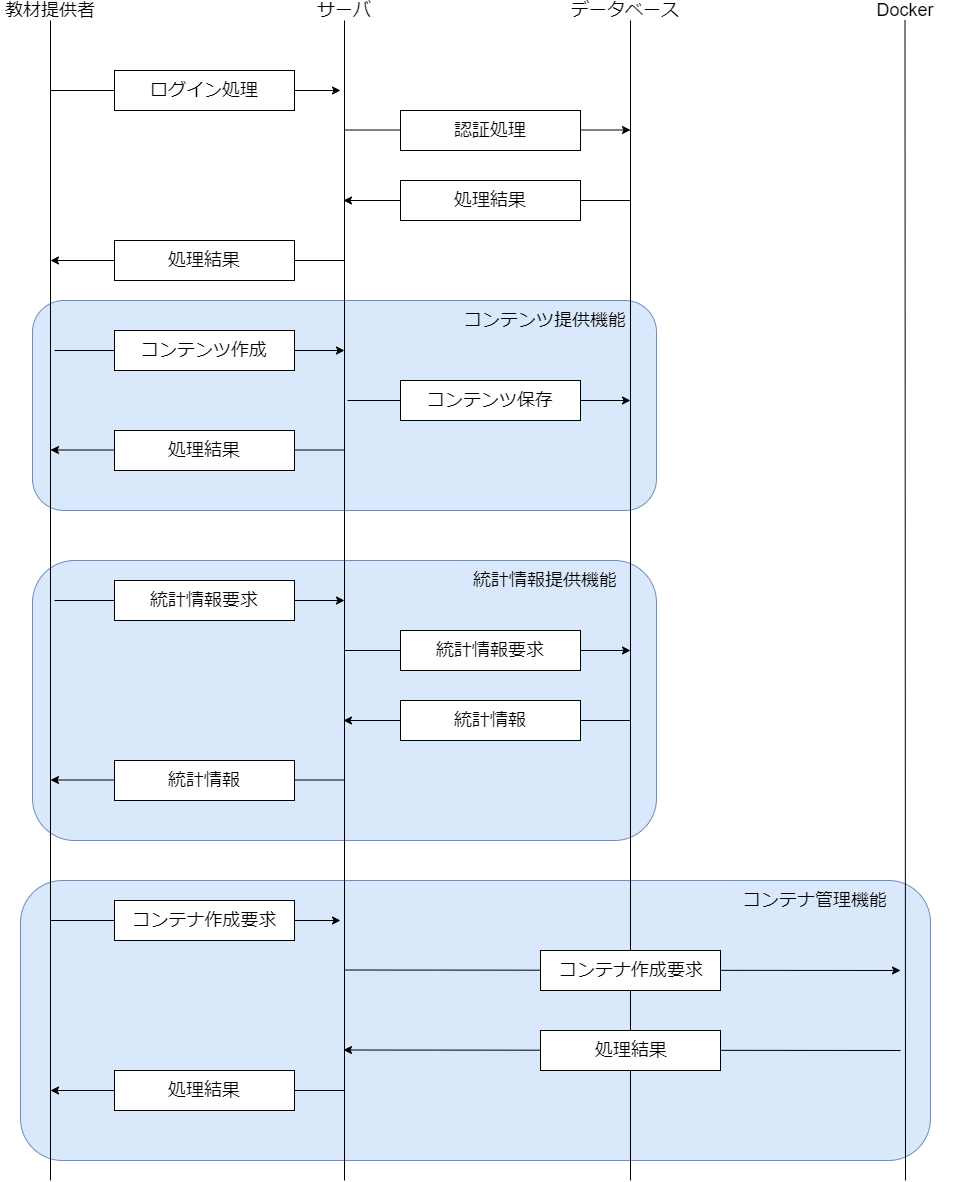

The diagram above was exported from draw.io. Its source (the exported page's mxGraphModel, read from the mxfile embedded in the PNG):
<mxGraphModel dx="1420" dy="802" grid="1" gridSize="10" guides="1" tooltips="1" connect="1" arrows="1" fold="1" page="1" pageScale="1" pageWidth="827" pageHeight="1169" math="0" shadow="0">
  <root>
    <mxCell id="0" />
    <mxCell id="1" parent="0" />
    <mxCell id="5_7GY30QkWRk85KBBixg-73" value="" style="rounded=1;whiteSpace=wrap;html=1;fillColor=#dae8fc;strokeColor=#6c8ebf;" vertex="1" parent="1">
      <mxGeometry x="90" y="900" width="910" height="280" as="geometry" />
    </mxCell>
    <mxCell id="5_7GY30QkWRk85KBBixg-58" value="" style="rounded=1;whiteSpace=wrap;html=1;fillColor=#dae8fc;strokeColor=#6c8ebf;" vertex="1" parent="1">
      <mxGeometry x="102" y="580" width="624" height="280" as="geometry" />
    </mxCell>
    <mxCell id="5_7GY30QkWRk85KBBixg-38" value="" style="rounded=1;whiteSpace=wrap;html=1;fillColor=#dae8fc;strokeColor=#6c8ebf;" vertex="1" parent="1">
      <mxGeometry x="102" y="320" width="624" height="210" as="geometry" />
    </mxCell>
    <mxCell id="63JmIbuGlxQxNoKQMNmZ-1" value="" style="endArrow=none;html=1;" parent="1" edge="1">
      <mxGeometry width="50" height="50" relative="1" as="geometry">
        <mxPoint x="414" y="1200" as="sourcePoint" />
        <mxPoint x="414" y="40" as="targetPoint" />
      </mxGeometry>
    </mxCell>
    <mxCell id="63JmIbuGlxQxNoKQMNmZ-2" value="" style="endArrow=none;html=1;" parent="1" edge="1">
      <mxGeometry width="50" height="50" relative="1" as="geometry">
        <mxPoint x="120" y="1200" as="sourcePoint" />
        <mxPoint x="120" y="40" as="targetPoint" />
      </mxGeometry>
    </mxCell>
    <mxCell id="63JmIbuGlxQxNoKQMNmZ-3" value="" style="endArrow=none;html=1;" parent="1" edge="1">
      <mxGeometry width="50" height="50" relative="1" as="geometry">
        <mxPoint x="700" y="1200" as="sourcePoint" />
        <mxPoint x="700" y="40" as="targetPoint" />
      </mxGeometry>
    </mxCell>
    <mxCell id="63JmIbuGlxQxNoKQMNmZ-4" value="&lt;font style=&quot;font-size: 18px&quot;&gt;教材提供者&lt;/font&gt;" style="text;html=1;strokeColor=none;fillColor=none;align=center;verticalAlign=middle;whiteSpace=wrap;rounded=0;" parent="1" vertex="1">
      <mxGeometry x="70" y="20" width="100" height="20" as="geometry" />
    </mxCell>
    <mxCell id="63JmIbuGlxQxNoKQMNmZ-5" value="&lt;span style=&quot;font-size: 18px&quot;&gt;サーバ&lt;/span&gt;" style="text;html=1;strokeColor=none;fillColor=none;align=center;verticalAlign=middle;whiteSpace=wrap;rounded=0;" parent="1" vertex="1">
      <mxGeometry x="364" y="20" width="100" height="20" as="geometry" />
    </mxCell>
    <mxCell id="63JmIbuGlxQxNoKQMNmZ-6" value="&lt;span style=&quot;font-size: 18px&quot;&gt;データベース&lt;/span&gt;" style="text;html=1;strokeColor=none;fillColor=none;align=center;verticalAlign=middle;whiteSpace=wrap;rounded=0;" parent="1" vertex="1">
      <mxGeometry x="640" y="20" width="110" height="20" as="geometry" />
    </mxCell>
    <mxCell id="63JmIbuGlxQxNoKQMNmZ-12" value="" style="endArrow=classic;html=1;" parent="1" edge="1">
      <mxGeometry width="50" height="50" relative="1" as="geometry">
        <mxPoint x="120" y="110" as="sourcePoint" />
        <mxPoint x="410" y="110" as="targetPoint" />
      </mxGeometry>
    </mxCell>
    <mxCell id="63JmIbuGlxQxNoKQMNmZ-13" value="" style="rounded=0;whiteSpace=wrap;html=1;" parent="1" vertex="1">
      <mxGeometry x="184" y="90" width="180" height="40" as="geometry" />
    </mxCell>
    <mxCell id="63JmIbuGlxQxNoKQMNmZ-15" value="&lt;span style=&quot;font-size: 18px&quot;&gt;ログイン処理&lt;/span&gt;" style="text;html=1;strokeColor=none;fillColor=none;align=center;verticalAlign=middle;whiteSpace=wrap;rounded=0;" parent="1" vertex="1">
      <mxGeometry x="216" y="100" width="116" height="20" as="geometry" />
    </mxCell>
    <mxCell id="5_7GY30QkWRk85KBBixg-4" value="" style="endArrow=classic;html=1;" edge="1" parent="1">
      <mxGeometry width="50" height="50" relative="1" as="geometry">
        <mxPoint x="414" y="280" as="sourcePoint" />
        <mxPoint x="120" y="280" as="targetPoint" />
      </mxGeometry>
    </mxCell>
    <mxCell id="5_7GY30QkWRk85KBBixg-5" value="" style="rounded=0;whiteSpace=wrap;html=1;" vertex="1" parent="1">
      <mxGeometry x="184" y="260" width="180" height="40" as="geometry" />
    </mxCell>
    <mxCell id="5_7GY30QkWRk85KBBixg-6" value="&lt;span style=&quot;font-size: 18px&quot;&gt;処理結果&lt;/span&gt;" style="text;html=1;strokeColor=none;fillColor=none;align=center;verticalAlign=middle;whiteSpace=wrap;rounded=0;" vertex="1" parent="1">
      <mxGeometry x="216" y="270" width="116" height="20" as="geometry" />
    </mxCell>
    <mxCell id="5_7GY30QkWRk85KBBixg-17" value="" style="endArrow=classic;html=1;" edge="1" parent="1">
      <mxGeometry width="50" height="50" relative="1" as="geometry">
        <mxPoint x="414" y="149.5" as="sourcePoint" />
        <mxPoint x="700" y="149.5" as="targetPoint" />
      </mxGeometry>
    </mxCell>
    <mxCell id="5_7GY30QkWRk85KBBixg-20" value="" style="rounded=0;whiteSpace=wrap;html=1;" vertex="1" parent="1">
      <mxGeometry x="470" y="130" width="180" height="40" as="geometry" />
    </mxCell>
    <mxCell id="5_7GY30QkWRk85KBBixg-21" value="&lt;span style=&quot;font-size: 18px&quot;&gt;認証処理&lt;/span&gt;" style="text;html=1;strokeColor=none;fillColor=none;align=center;verticalAlign=middle;whiteSpace=wrap;rounded=0;" vertex="1" parent="1">
      <mxGeometry x="502" y="140" width="116" height="20" as="geometry" />
    </mxCell>
    <mxCell id="5_7GY30QkWRk85KBBixg-22" value="" style="endArrow=classic;html=1;" edge="1" parent="1">
      <mxGeometry width="50" height="50" relative="1" as="geometry">
        <mxPoint x="700" y="220" as="sourcePoint" />
        <mxPoint x="413" y="220" as="targetPoint" />
      </mxGeometry>
    </mxCell>
    <mxCell id="5_7GY30QkWRk85KBBixg-23" value="" style="rounded=0;whiteSpace=wrap;html=1;" vertex="1" parent="1">
      <mxGeometry x="470" y="200" width="180" height="40" as="geometry" />
    </mxCell>
    <mxCell id="5_7GY30QkWRk85KBBixg-24" value="&lt;span style=&quot;font-size: 18px&quot;&gt;処理結果&lt;/span&gt;" style="text;html=1;strokeColor=none;fillColor=none;align=center;verticalAlign=middle;whiteSpace=wrap;rounded=0;" vertex="1" parent="1">
      <mxGeometry x="502" y="210" width="116" height="20" as="geometry" />
    </mxCell>
    <mxCell id="5_7GY30QkWRk85KBBixg-25" value="" style="endArrow=classic;html=1;" edge="1" parent="1">
      <mxGeometry width="50" height="50" relative="1" as="geometry">
        <mxPoint x="124" y="370" as="sourcePoint" />
        <mxPoint x="414" y="370" as="targetPoint" />
      </mxGeometry>
    </mxCell>
    <mxCell id="5_7GY30QkWRk85KBBixg-26" value="" style="rounded=0;whiteSpace=wrap;html=1;" vertex="1" parent="1">
      <mxGeometry x="184" y="350" width="180" height="40" as="geometry" />
    </mxCell>
    <mxCell id="5_7GY30QkWRk85KBBixg-27" value="&lt;span style=&quot;font-size: 18px&quot;&gt;コンテンツ作成&lt;/span&gt;" style="text;html=1;strokeColor=none;fillColor=none;align=center;verticalAlign=middle;whiteSpace=wrap;rounded=0;" vertex="1" parent="1">
      <mxGeometry x="207" y="360" width="134" height="20" as="geometry" />
    </mxCell>
    <mxCell id="5_7GY30QkWRk85KBBixg-28" value="" style="endArrow=classic;html=1;" edge="1" parent="1">
      <mxGeometry width="50" height="50" relative="1" as="geometry">
        <mxPoint x="417" y="420" as="sourcePoint" />
        <mxPoint x="700" y="420" as="targetPoint" />
      </mxGeometry>
    </mxCell>
    <mxCell id="5_7GY30QkWRk85KBBixg-29" value="" style="rounded=0;whiteSpace=wrap;html=1;" vertex="1" parent="1">
      <mxGeometry x="470" y="400" width="180" height="40" as="geometry" />
    </mxCell>
    <mxCell id="5_7GY30QkWRk85KBBixg-30" value="&lt;span style=&quot;font-size: 18px&quot;&gt;コンテンツ保存&lt;/span&gt;" style="text;html=1;strokeColor=none;fillColor=none;align=center;verticalAlign=middle;whiteSpace=wrap;rounded=0;" vertex="1" parent="1">
      <mxGeometry x="496" y="410" width="128" height="20" as="geometry" />
    </mxCell>
    <mxCell id="5_7GY30QkWRk85KBBixg-36" value="" style="endArrow=classic;html=1;" edge="1" parent="1">
      <mxGeometry width="50" height="50" relative="1" as="geometry">
        <mxPoint x="414" y="469.5" as="sourcePoint" />
        <mxPoint x="120" y="469.5" as="targetPoint" />
      </mxGeometry>
    </mxCell>
    <mxCell id="5_7GY30QkWRk85KBBixg-35" value="" style="rounded=0;whiteSpace=wrap;html=1;" vertex="1" parent="1">
      <mxGeometry x="184" y="450" width="180" height="40" as="geometry" />
    </mxCell>
    <mxCell id="5_7GY30QkWRk85KBBixg-37" value="&lt;span style=&quot;font-size: 18px&quot;&gt;処理結果&lt;/span&gt;" style="text;html=1;strokeColor=none;fillColor=none;align=center;verticalAlign=middle;whiteSpace=wrap;rounded=0;" vertex="1" parent="1">
      <mxGeometry x="216" y="460" width="116" height="20" as="geometry" />
    </mxCell>
    <mxCell id="5_7GY30QkWRk85KBBixg-41" value="&lt;span style=&quot;font-size: 18px&quot;&gt;コンテンツ提供機能&lt;/span&gt;" style="text;html=1;strokeColor=none;fillColor=none;align=center;verticalAlign=middle;whiteSpace=wrap;rounded=0;" vertex="1" parent="1">
      <mxGeometry x="530" y="330" width="170" height="20" as="geometry" />
    </mxCell>
    <mxCell id="5_7GY30QkWRk85KBBixg-42" value="" style="endArrow=none;html=1;" edge="1" parent="1">
      <mxGeometry width="50" height="50" relative="1" as="geometry">
        <mxPoint x="975" y="1200" as="sourcePoint" />
        <mxPoint x="974.5" y="40" as="targetPoint" />
      </mxGeometry>
    </mxCell>
    <mxCell id="5_7GY30QkWRk85KBBixg-43" value="&lt;span style=&quot;font-size: 18px&quot;&gt;Docker&lt;/span&gt;" style="text;html=1;strokeColor=none;fillColor=none;align=center;verticalAlign=middle;whiteSpace=wrap;rounded=0;" vertex="1" parent="1">
      <mxGeometry x="920" y="20" width="110" height="20" as="geometry" />
    </mxCell>
    <mxCell id="5_7GY30QkWRk85KBBixg-45" value="" style="endArrow=classic;html=1;" edge="1" parent="1">
      <mxGeometry width="50" height="50" relative="1" as="geometry">
        <mxPoint x="124" y="620" as="sourcePoint" />
        <mxPoint x="414" y="620" as="targetPoint" />
      </mxGeometry>
    </mxCell>
    <mxCell id="5_7GY30QkWRk85KBBixg-46" value="" style="rounded=0;whiteSpace=wrap;html=1;" vertex="1" parent="1">
      <mxGeometry x="184" y="600" width="180" height="40" as="geometry" />
    </mxCell>
    <mxCell id="5_7GY30QkWRk85KBBixg-47" value="&lt;span style=&quot;font-size: 18px&quot;&gt;統計情報要求&lt;/span&gt;" style="text;html=1;strokeColor=none;fillColor=none;align=center;verticalAlign=middle;whiteSpace=wrap;rounded=0;" vertex="1" parent="1">
      <mxGeometry x="207" y="610" width="134" height="20" as="geometry" />
    </mxCell>
    <mxCell id="5_7GY30QkWRk85KBBixg-48" value="" style="endArrow=classic;html=1;" edge="1" parent="1">
      <mxGeometry width="50" height="50" relative="1" as="geometry">
        <mxPoint x="414" y="670" as="sourcePoint" />
        <mxPoint x="700" y="670" as="targetPoint" />
      </mxGeometry>
    </mxCell>
    <mxCell id="5_7GY30QkWRk85KBBixg-49" value="" style="rounded=0;whiteSpace=wrap;html=1;" vertex="1" parent="1">
      <mxGeometry x="470" y="650" width="180" height="40" as="geometry" />
    </mxCell>
    <mxCell id="5_7GY30QkWRk85KBBixg-50" value="&lt;span style=&quot;font-size: 18px&quot;&gt;統計情報要求&lt;/span&gt;" style="text;html=1;strokeColor=none;fillColor=none;align=center;verticalAlign=middle;whiteSpace=wrap;rounded=0;" vertex="1" parent="1">
      <mxGeometry x="496" y="660" width="128" height="20" as="geometry" />
    </mxCell>
    <mxCell id="5_7GY30QkWRk85KBBixg-52" value="" style="endArrow=classic;html=1;" edge="1" parent="1">
      <mxGeometry width="50" height="50" relative="1" as="geometry">
        <mxPoint x="700" y="740" as="sourcePoint" />
        <mxPoint x="413" y="740" as="targetPoint" />
      </mxGeometry>
    </mxCell>
    <mxCell id="5_7GY30QkWRk85KBBixg-53" value="" style="rounded=0;whiteSpace=wrap;html=1;" vertex="1" parent="1">
      <mxGeometry x="470" y="720" width="180" height="40" as="geometry" />
    </mxCell>
    <mxCell id="5_7GY30QkWRk85KBBixg-54" value="&lt;span style=&quot;font-size: 18px&quot;&gt;統計情報&lt;/span&gt;" style="text;html=1;strokeColor=none;fillColor=none;align=center;verticalAlign=middle;whiteSpace=wrap;rounded=0;" vertex="1" parent="1">
      <mxGeometry x="502" y="730" width="116" height="20" as="geometry" />
    </mxCell>
    <mxCell id="5_7GY30QkWRk85KBBixg-56" value="" style="endArrow=classic;html=1;" edge="1" parent="1">
      <mxGeometry width="50" height="50" relative="1" as="geometry">
        <mxPoint x="414" y="799.5" as="sourcePoint" />
        <mxPoint x="120" y="799.5" as="targetPoint" />
      </mxGeometry>
    </mxCell>
    <mxCell id="5_7GY30QkWRk85KBBixg-55" value="" style="rounded=0;whiteSpace=wrap;html=1;" vertex="1" parent="1">
      <mxGeometry x="184" y="780" width="180" height="40" as="geometry" />
    </mxCell>
    <mxCell id="5_7GY30QkWRk85KBBixg-57" value="&lt;span style=&quot;font-size: 18px&quot;&gt;統計情報&lt;/span&gt;" style="text;html=1;strokeColor=none;fillColor=none;align=center;verticalAlign=middle;whiteSpace=wrap;rounded=0;" vertex="1" parent="1">
      <mxGeometry x="216" y="790" width="116" height="20" as="geometry" />
    </mxCell>
    <mxCell id="5_7GY30QkWRk85KBBixg-59" value="&lt;span style=&quot;font-size: 18px&quot;&gt;統計情報提供機能&lt;/span&gt;" style="text;html=1;strokeColor=none;fillColor=none;align=center;verticalAlign=middle;whiteSpace=wrap;rounded=0;" vertex="1" parent="1">
      <mxGeometry x="530" y="590" width="170" height="20" as="geometry" />
    </mxCell>
    <mxCell id="5_7GY30QkWRk85KBBixg-61" value="" style="endArrow=classic;html=1;" edge="1" parent="1">
      <mxGeometry width="50" height="50" relative="1" as="geometry">
        <mxPoint x="120" y="940" as="sourcePoint" />
        <mxPoint x="410" y="940" as="targetPoint" />
      </mxGeometry>
    </mxCell>
    <mxCell id="5_7GY30QkWRk85KBBixg-60" value="" style="rounded=0;whiteSpace=wrap;html=1;" vertex="1" parent="1">
      <mxGeometry x="184" y="920" width="180" height="40" as="geometry" />
    </mxCell>
    <mxCell id="5_7GY30QkWRk85KBBixg-62" value="&lt;span style=&quot;font-size: 18px&quot;&gt;コンテナ作成要求&lt;/span&gt;" style="text;html=1;strokeColor=none;fillColor=none;align=center;verticalAlign=middle;whiteSpace=wrap;rounded=0;" vertex="1" parent="1">
      <mxGeometry x="197.5" y="930" width="153" height="20" as="geometry" />
    </mxCell>
    <mxCell id="5_7GY30QkWRk85KBBixg-65" value="" style="endArrow=classic;html=1;" edge="1" parent="1">
      <mxGeometry width="50" height="50" relative="1" as="geometry">
        <mxPoint x="414" y="989.5" as="sourcePoint" />
        <mxPoint x="970" y="990" as="targetPoint" />
      </mxGeometry>
    </mxCell>
    <mxCell id="5_7GY30QkWRk85KBBixg-64" value="" style="rounded=0;whiteSpace=wrap;html=1;" vertex="1" parent="1">
      <mxGeometry x="610" y="970" width="180" height="40" as="geometry" />
    </mxCell>
    <mxCell id="5_7GY30QkWRk85KBBixg-66" value="&lt;span style=&quot;font-size: 18px&quot;&gt;コンテナ作成要求&lt;/span&gt;" style="text;html=1;strokeColor=none;fillColor=none;align=center;verticalAlign=middle;whiteSpace=wrap;rounded=0;" vertex="1" parent="1">
      <mxGeometry x="624" y="980" width="154" height="20" as="geometry" />
    </mxCell>
    <mxCell id="5_7GY30QkWRk85KBBixg-68" value="" style="endArrow=classic;html=1;" edge="1" parent="1">
      <mxGeometry width="50" height="50" relative="1" as="geometry">
        <mxPoint x="970" y="1070" as="sourcePoint" />
        <mxPoint x="413" y="1069.5" as="targetPoint" />
      </mxGeometry>
    </mxCell>
    <mxCell id="5_7GY30QkWRk85KBBixg-67" value="" style="rounded=0;whiteSpace=wrap;html=1;" vertex="1" parent="1">
      <mxGeometry x="610" y="1050" width="180" height="40" as="geometry" />
    </mxCell>
    <mxCell id="5_7GY30QkWRk85KBBixg-69" value="&lt;span style=&quot;font-size: 18px&quot;&gt;処理結果&lt;/span&gt;" style="text;html=1;strokeColor=none;fillColor=none;align=center;verticalAlign=middle;whiteSpace=wrap;rounded=0;" vertex="1" parent="1">
      <mxGeometry x="643" y="1060" width="116" height="20" as="geometry" />
    </mxCell>
    <mxCell id="5_7GY30QkWRk85KBBixg-72" value="" style="endArrow=classic;html=1;" edge="1" parent="1">
      <mxGeometry width="50" height="50" relative="1" as="geometry">
        <mxPoint x="414" y="1110" as="sourcePoint" />
        <mxPoint x="120" y="1110" as="targetPoint" />
      </mxGeometry>
    </mxCell>
    <mxCell id="5_7GY30QkWRk85KBBixg-70" value="" style="rounded=0;whiteSpace=wrap;html=1;" vertex="1" parent="1">
      <mxGeometry x="184" y="1090" width="180" height="40" as="geometry" />
    </mxCell>
    <mxCell id="5_7GY30QkWRk85KBBixg-71" value="&lt;span style=&quot;font-size: 18px&quot;&gt;処理結果&lt;/span&gt;" style="text;html=1;strokeColor=none;fillColor=none;align=center;verticalAlign=middle;whiteSpace=wrap;rounded=0;" vertex="1" parent="1">
      <mxGeometry x="216" y="1100" width="116" height="20" as="geometry" />
    </mxCell>
    <mxCell id="5_7GY30QkWRk85KBBixg-75" value="&lt;span style=&quot;font-size: 18px&quot;&gt;コンテナ管理機能&lt;/span&gt;" style="text;html=1;strokeColor=none;fillColor=none;align=center;verticalAlign=middle;whiteSpace=wrap;rounded=0;" vertex="1" parent="1">
      <mxGeometry x="800" y="910" width="170" height="20" as="geometry" />
    </mxCell>
  </root>
</mxGraphModel>